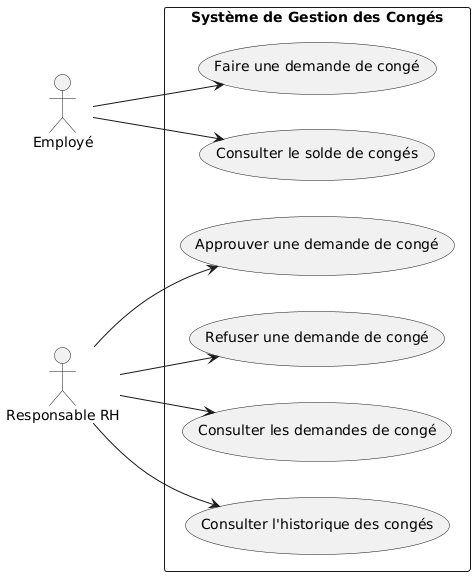

The diagram above was rendered by PlantUML. Its source (embedded in the PNG):
@startuml
left to right direction
actor "Employé" as Employe
actor "Responsable RH" as ResponsableRH

rectangle "Système de Gestion des Congés" {
    usecase "Faire une demande de congé" as UC1
    usecase "Consulter le solde de congés" as UC2
    usecase "Approuver une demande de congé" as UC3
    usecase "Refuser une demande de congé" as UC4
    usecase "Consulter les demandes de congé" as UC5
    usecase "Consulter l'historique des congés" as UC6
   
}

Employe --> UC1
Employe --> UC2

ResponsableRH --> UC3
ResponsableRH --> UC4
ResponsableRH --> UC5
ResponsableRH --> UC6
@enduml